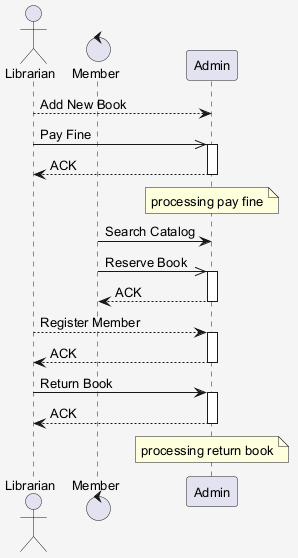

The diagram above was rendered by PlantUML. Its source (embedded in the PNG):
@startuml
skinparam shadowing false
skinparam backgroundColor #F5F5F5
skinparam defaultFontSize 13
actor "Librarian" as L
control "Member" as M
participant "Admin" as A
L --> A : Add New Book
L ->> A : Pay Fine
activate A
A --> L : ACK
deactivate A
note over A : processing pay fine
M -> A : Search Catalog
M ->> A : Reserve Book
activate A
A --> M : ACK
deactivate A
L --> A : Register Member
activate A
A --> L : ACK
deactivate A
L -> A : Return Book
activate A
A --> L : ACK
deactivate A
note over A : processing return book
@enduml